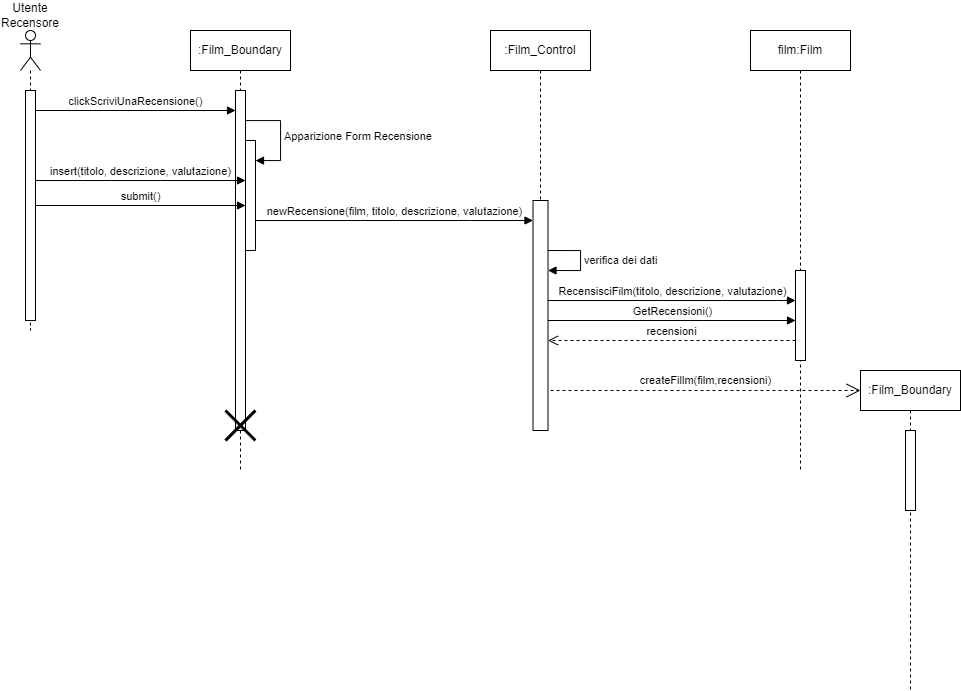

The diagram above was exported from draw.io. Its source (the exported page's mxGraphModel, read from the mxfile embedded in the PNG):
<mxGraphModel dx="1379" dy="681" grid="1" gridSize="10" guides="1" tooltips="1" connect="1" arrows="1" fold="1" page="1" pageScale="1" pageWidth="850" pageHeight="1100" math="0" shadow="0">
  <root>
    <mxCell id="0" />
    <mxCell id="1" parent="0" />
    <mxCell id="l79wG4PMJ3DYlHp3x_tb-1" value="" style="shape=umlLifeline;perimeter=lifelinePerimeter;whiteSpace=wrap;html=1;container=1;dropTarget=0;collapsible=0;recursiveResize=0;outlineConnect=0;portConstraint=eastwest;newEdgeStyle={&quot;curved&quot;:0,&quot;rounded&quot;:0};participant=umlActor;" vertex="1" parent="1">
      <mxGeometry x="40" y="40" width="20" height="300" as="geometry" />
    </mxCell>
    <mxCell id="l79wG4PMJ3DYlHp3x_tb-4" value="" style="html=1;points=[[0,0,0,0,5],[0,1,0,0,-5],[1,0,0,0,5],[1,1,0,0,-5]];perimeter=orthogonalPerimeter;outlineConnect=0;targetShapes=umlLifeline;portConstraint=eastwest;newEdgeStyle={&quot;curved&quot;:0,&quot;rounded&quot;:0};" vertex="1" parent="l79wG4PMJ3DYlHp3x_tb-1">
      <mxGeometry x="5" y="60" width="10" height="230" as="geometry" />
    </mxCell>
    <mxCell id="l79wG4PMJ3DYlHp3x_tb-2" value="Utente Recensore" style="text;html=1;align=center;verticalAlign=middle;whiteSpace=wrap;rounded=0;" vertex="1" parent="1">
      <mxGeometry x="20" y="10" width="60" height="30" as="geometry" />
    </mxCell>
    <mxCell id="l79wG4PMJ3DYlHp3x_tb-3" value=":Film_Boundary" style="shape=umlLifeline;perimeter=lifelinePerimeter;whiteSpace=wrap;html=1;container=1;dropTarget=0;collapsible=0;recursiveResize=0;outlineConnect=0;portConstraint=eastwest;newEdgeStyle={&quot;curved&quot;:0,&quot;rounded&quot;:0};" vertex="1" parent="1">
      <mxGeometry x="210" y="40" width="100" height="440" as="geometry" />
    </mxCell>
    <mxCell id="l79wG4PMJ3DYlHp3x_tb-5" value="" style="html=1;points=[[0,0,0,0,5],[0,1,0,0,-5],[1,0,0,0,5],[1,1,0,0,-5]];perimeter=orthogonalPerimeter;outlineConnect=0;targetShapes=umlLifeline;portConstraint=eastwest;newEdgeStyle={&quot;curved&quot;:0,&quot;rounded&quot;:0};" vertex="1" parent="l79wG4PMJ3DYlHp3x_tb-3">
      <mxGeometry x="45" y="60" width="10" height="340" as="geometry" />
    </mxCell>
    <mxCell id="l79wG4PMJ3DYlHp3x_tb-11" value="" style="html=1;points=[[0,0,0,0,5],[0,1,0,0,-5],[1,0,0,0,5],[1,1,0,0,-5]];perimeter=orthogonalPerimeter;outlineConnect=0;targetShapes=umlLifeline;portConstraint=eastwest;newEdgeStyle={&quot;curved&quot;:0,&quot;rounded&quot;:0};" vertex="1" parent="l79wG4PMJ3DYlHp3x_tb-3">
      <mxGeometry x="55" y="110" width="10" height="110" as="geometry" />
    </mxCell>
    <mxCell id="l79wG4PMJ3DYlHp3x_tb-12" value="Apparizione Form Recensione" style="html=1;align=left;spacingLeft=2;endArrow=block;rounded=0;edgeStyle=orthogonalEdgeStyle;curved=0;rounded=0;" edge="1" target="l79wG4PMJ3DYlHp3x_tb-11" parent="l79wG4PMJ3DYlHp3x_tb-3" source="l79wG4PMJ3DYlHp3x_tb-5">
      <mxGeometry relative="1" as="geometry">
        <mxPoint x="60" y="90" as="sourcePoint" />
        <Array as="points">
          <mxPoint x="90" y="90" />
          <mxPoint x="90" y="130" />
        </Array>
      </mxGeometry>
    </mxCell>
    <mxCell id="l79wG4PMJ3DYlHp3x_tb-31" value="" style="shape=umlDestroy;whiteSpace=wrap;html=1;strokeWidth=3;targetShapes=umlLifeline;" vertex="1" parent="l79wG4PMJ3DYlHp3x_tb-3">
      <mxGeometry x="35" y="380" width="30" height="30" as="geometry" />
    </mxCell>
    <mxCell id="l79wG4PMJ3DYlHp3x_tb-6" value="clickScriviUnaRecensione()" style="html=1;verticalAlign=bottom;endArrow=block;curved=0;rounded=0;" edge="1" parent="1" target="l79wG4PMJ3DYlHp3x_tb-5">
      <mxGeometry width="80" relative="1" as="geometry">
        <mxPoint x="55" y="120" as="sourcePoint" />
        <mxPoint x="185" y="120" as="targetPoint" />
      </mxGeometry>
    </mxCell>
    <mxCell id="l79wG4PMJ3DYlHp3x_tb-7" value="film:Film" style="shape=umlLifeline;perimeter=lifelinePerimeter;whiteSpace=wrap;html=1;container=1;dropTarget=0;collapsible=0;recursiveResize=0;outlineConnect=0;portConstraint=eastwest;newEdgeStyle={&quot;curved&quot;:0,&quot;rounded&quot;:0};" vertex="1" parent="1">
      <mxGeometry x="770" y="40" width="100" height="440" as="geometry" />
    </mxCell>
    <mxCell id="l79wG4PMJ3DYlHp3x_tb-22" value="" style="html=1;points=[[0,0,0,0,5],[0,1,0,0,-5],[1,0,0,0,5],[1,1,0,0,-5]];perimeter=orthogonalPerimeter;outlineConnect=0;targetShapes=umlLifeline;portConstraint=eastwest;newEdgeStyle={&quot;curved&quot;:0,&quot;rounded&quot;:0};" vertex="1" parent="l79wG4PMJ3DYlHp3x_tb-7">
      <mxGeometry x="45" y="240" width="10" height="90" as="geometry" />
    </mxCell>
    <mxCell id="l79wG4PMJ3DYlHp3x_tb-8" value=":Film_Control" style="shape=umlLifeline;perimeter=lifelinePerimeter;whiteSpace=wrap;html=1;container=1;dropTarget=0;collapsible=0;recursiveResize=0;outlineConnect=0;portConstraint=eastwest;newEdgeStyle={&quot;curved&quot;:0,&quot;rounded&quot;:0};" vertex="1" parent="1">
      <mxGeometry x="510" y="40" width="100" height="400" as="geometry" />
    </mxCell>
    <mxCell id="l79wG4PMJ3DYlHp3x_tb-9" value="" style="html=1;points=[[0,0,0,0,5],[0,1,0,0,-5],[1,0,0,0,5],[1,1,0,0,-5]];perimeter=orthogonalPerimeter;outlineConnect=0;targetShapes=umlLifeline;portConstraint=eastwest;newEdgeStyle={&quot;curved&quot;:0,&quot;rounded&quot;:0};" vertex="1" parent="l79wG4PMJ3DYlHp3x_tb-8">
      <mxGeometry x="42.5" y="170" width="15" height="230" as="geometry" />
    </mxCell>
    <mxCell id="l79wG4PMJ3DYlHp3x_tb-17" value="verifica dei dati" style="html=1;align=left;spacingLeft=2;endArrow=block;rounded=0;edgeStyle=orthogonalEdgeStyle;curved=0;rounded=0;" edge="1" parent="l79wG4PMJ3DYlHp3x_tb-8">
      <mxGeometry relative="1" as="geometry">
        <mxPoint x="57.5" y="220" as="sourcePoint" />
        <Array as="points">
          <mxPoint x="90" y="220" />
          <mxPoint x="90" y="240" />
        </Array>
        <mxPoint x="57.5" y="240" as="targetPoint" />
      </mxGeometry>
    </mxCell>
    <mxCell id="l79wG4PMJ3DYlHp3x_tb-13" value="insert(titolo, descrizione, valutazione)" style="html=1;verticalAlign=bottom;endArrow=block;curved=0;rounded=0;" edge="1" parent="1" target="l79wG4PMJ3DYlHp3x_tb-11">
      <mxGeometry width="80" relative="1" as="geometry">
        <mxPoint x="55" y="190" as="sourcePoint" />
        <mxPoint x="245" y="190" as="targetPoint" />
      </mxGeometry>
    </mxCell>
    <mxCell id="l79wG4PMJ3DYlHp3x_tb-14" value="submit()" style="html=1;verticalAlign=bottom;endArrow=block;curved=0;rounded=0;" edge="1" parent="1" source="l79wG4PMJ3DYlHp3x_tb-4" target="l79wG4PMJ3DYlHp3x_tb-11">
      <mxGeometry width="80" relative="1" as="geometry">
        <mxPoint x="49.5" y="210" as="sourcePoint" />
        <mxPoint x="245" y="210" as="targetPoint" />
      </mxGeometry>
    </mxCell>
    <mxCell id="l79wG4PMJ3DYlHp3x_tb-15" value="newRecensione(film, titolo, descrizione, valutazione)" style="html=1;verticalAlign=bottom;endArrow=block;curved=0;rounded=0;" edge="1" parent="1" source="l79wG4PMJ3DYlHp3x_tb-11" target="l79wG4PMJ3DYlHp3x_tb-9">
      <mxGeometry width="80" relative="1" as="geometry">
        <mxPoint x="270" y="230" as="sourcePoint" />
        <mxPoint x="507.5" y="230" as="targetPoint" />
        <Array as="points">
          <mxPoint x="490" y="230" />
        </Array>
      </mxGeometry>
    </mxCell>
    <mxCell id="l79wG4PMJ3DYlHp3x_tb-21" value="RecensisciFilm(titolo, descrizione, valutazione)" style="html=1;verticalAlign=bottom;endArrow=block;curved=0;rounded=0;" edge="1" parent="1" target="l79wG4PMJ3DYlHp3x_tb-22">
      <mxGeometry width="80" relative="1" as="geometry">
        <mxPoint x="567.5" y="310" as="sourcePoint" />
        <mxPoint x="855" y="310" as="targetPoint" />
      </mxGeometry>
    </mxCell>
    <mxCell id="l79wG4PMJ3DYlHp3x_tb-23" value=":Film_Boundary" style="shape=umlLifeline;perimeter=lifelinePerimeter;whiteSpace=wrap;html=1;container=1;dropTarget=0;collapsible=0;recursiveResize=0;outlineConnect=0;portConstraint=eastwest;newEdgeStyle={&quot;curved&quot;:0,&quot;rounded&quot;:0};" vertex="1" parent="1">
      <mxGeometry x="880" y="380" width="100" height="320" as="geometry" />
    </mxCell>
    <mxCell id="l79wG4PMJ3DYlHp3x_tb-30" value="" style="html=1;points=[[0,0,0,0,5],[0,1,0,0,-5],[1,0,0,0,5],[1,1,0,0,-5]];perimeter=orthogonalPerimeter;outlineConnect=0;targetShapes=umlLifeline;portConstraint=eastwest;newEdgeStyle={&quot;curved&quot;:0,&quot;rounded&quot;:0};" vertex="1" parent="l79wG4PMJ3DYlHp3x_tb-23">
      <mxGeometry x="45" y="60" width="10" height="80" as="geometry" />
    </mxCell>
    <mxCell id="l79wG4PMJ3DYlHp3x_tb-25" value="GetRecensioni()" style="html=1;verticalAlign=bottom;endArrow=block;curved=0;rounded=0;" edge="1" parent="1">
      <mxGeometry width="80" relative="1" as="geometry">
        <mxPoint x="567.5" y="330" as="sourcePoint" />
        <mxPoint x="815" y="330" as="targetPoint" />
      </mxGeometry>
    </mxCell>
    <mxCell id="l79wG4PMJ3DYlHp3x_tb-26" value="recensioni" style="html=1;verticalAlign=bottom;endArrow=open;dashed=1;endSize=8;curved=0;rounded=0;" edge="1" parent="1">
      <mxGeometry relative="1" as="geometry">
        <mxPoint x="815" y="350" as="sourcePoint" />
        <mxPoint x="567.5" y="350" as="targetPoint" />
      </mxGeometry>
    </mxCell>
    <mxCell id="l79wG4PMJ3DYlHp3x_tb-28" value="createFillm(film,recensioni)" style="endArrow=open;endSize=12;dashed=1;html=1;rounded=0;" edge="1" parent="1">
      <mxGeometry y="10" width="160" relative="1" as="geometry">
        <mxPoint x="570" y="400" as="sourcePoint" />
        <mxPoint x="880" y="400" as="targetPoint" />
        <mxPoint as="offset" />
      </mxGeometry>
    </mxCell>
  </root>
</mxGraphModel>